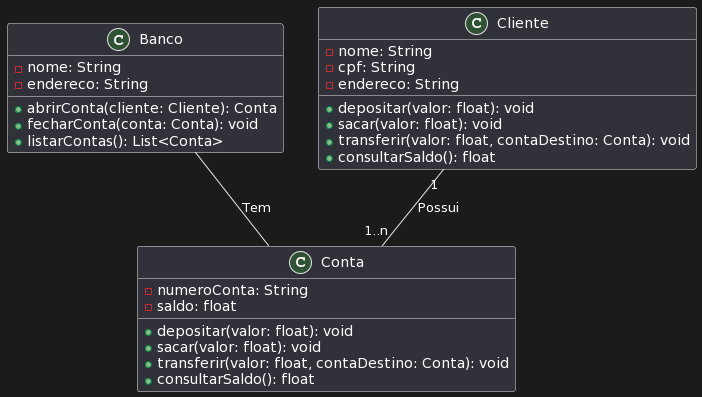

The diagram above was rendered by PlantUML. Its source (embedded in the PNG):
@startuml
class Banco {
  - nome: String
  - endereco: String
  + abrirConta(cliente: Cliente): Conta
  + fecharConta(conta: Conta): void
  + listarContas(): List<Conta>
}

class Cliente {
  - nome: String
  - cpf: String
  - endereco: String
  + depositar(valor: float): void
  + sacar(valor: float): void
  + transferir(valor: float, contaDestino: Conta): void
  + consultarSaldo(): float
}

class Conta {
  - numeroConta: String
  - saldo: float
  + depositar(valor: float): void
  + sacar(valor: float): void
  + transferir(valor: float, contaDestino: Conta): void
  + consultarSaldo(): float
}

Banco -- Conta : "Tem"
Cliente "1" -- "1..n" Conta : "Possui"
@enduml